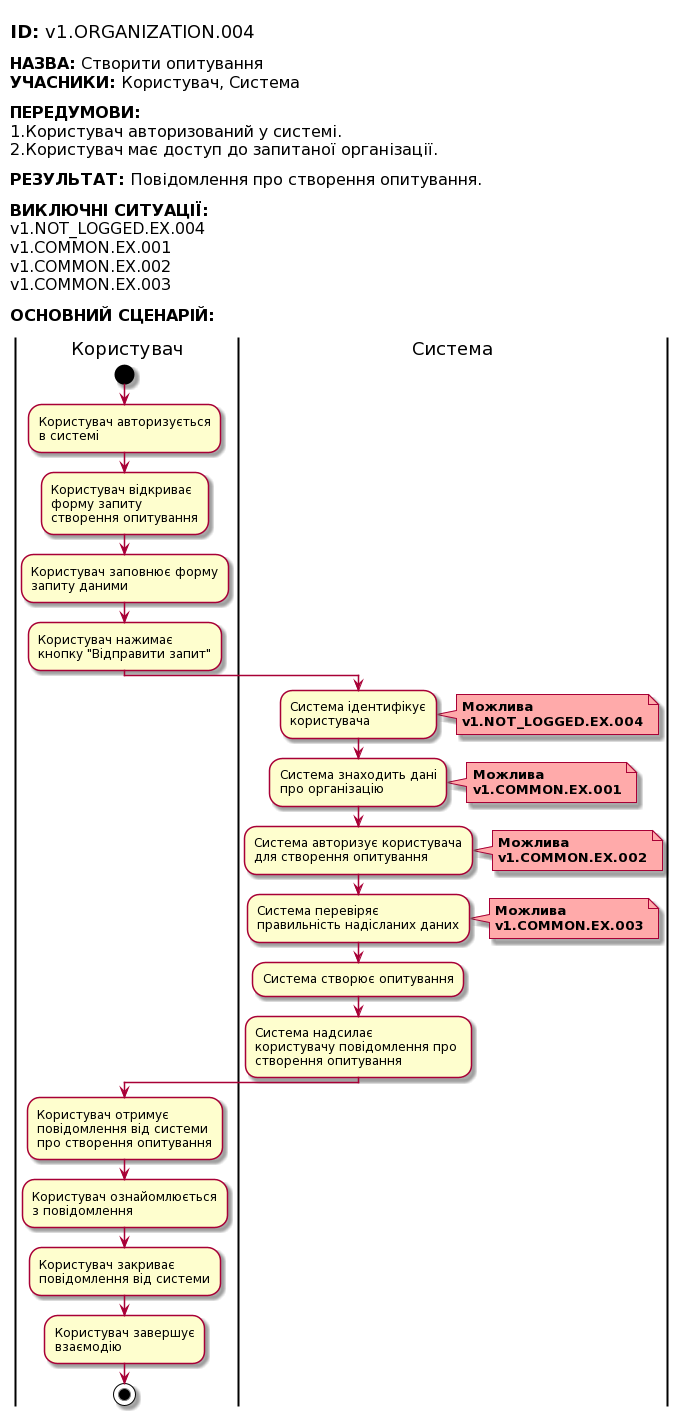

The diagram above was rendered by PlantUML. Its source (embedded in the PNG):
@startuml
left header
    
        <font color=000 size=18><b>ID:</b> v1.ORGANIZATION.004
        
        <font color=000 size=16><b>НАЗВА:</b> Створити опитування
        <font color=000 size=16><b>УЧАСНИКИ:</b> Користувач, Система
        
        <font color=000 size=16><b>ПЕРЕДУМОВИ:</b> 
        <font color=000 size=16>1.Користувач авторизований у системі.
        <font color=000 size=16>2.Користувач має доступ до запитаної організації.
        
        <font color=000 size=16><b>РЕЗУЛЬТАТ:</b> Повідомлення про створення опитування.
        
        <font color=000 size=16><b>ВИКЛЮЧНІ СИТУАЦІЇ:</b> 
        <font color=000 size=16>v1.NOT_LOGGED.EX.004
        <font color=000 size=16>v1.COMMON.EX.001
        <font color=000 size=16>v1.COMMON.EX.002
        <font color=000 size=16>v1.COMMON.EX.003
        
        <font color=000 size=16><b>ОСНОВНИЙ СЦЕНАРІЙ:</b>
        
    end header
    
    |Користувач|
        start
        :Користувач авторизується
        в системі;
        
        :Користувач відкриває
        форму запиту
        створення опитування;
        
        :Користувач заповнює форму
        запиту даними;
        
        :Користувач нажимає 
        кнопку "Відправити запит";
    
    |Система|
        :Система ідентифікує 
        користувача;
        note right #ffaaaa
        <b>Можлива</b> 
        <b>v1.NOT_LOGGED.EX.004</b>
        end note
        
        :Система знаходить дані 
        про організацію;
        note right #ffaaaa
        <b>Можлива</b> 
        <b>v1.COMMON.EX.001</b>
        end note
        
        :Система авторизує користувача 
        для створення опитування;
        note right #ffaaaa
        <b>Можлива</b> 
        <b>v1.COMMON.EX.002</b>
        end note
        
        :Система перевіряє 
        правильність надісланих даних;
        note right #ffaaaa
        <b>Можлива</b> 
        <b>v1.COMMON.EX.003</b>
        end note
        
        :Система створює опитування;
        
        :Система надсилає 
        користувачу повідомлення про 
        створення опитування;
    
    |Користувач|
        :Користувач отримує
        повідомлення від системи
        про створення опитування;
        
        :Користувач ознайомлюється
        з повідомлення;
        
        :Користувач закриває
        повідомлення від системи;
    
        :Користувач завершує 
        взаємодію;
        stop;
@enduml